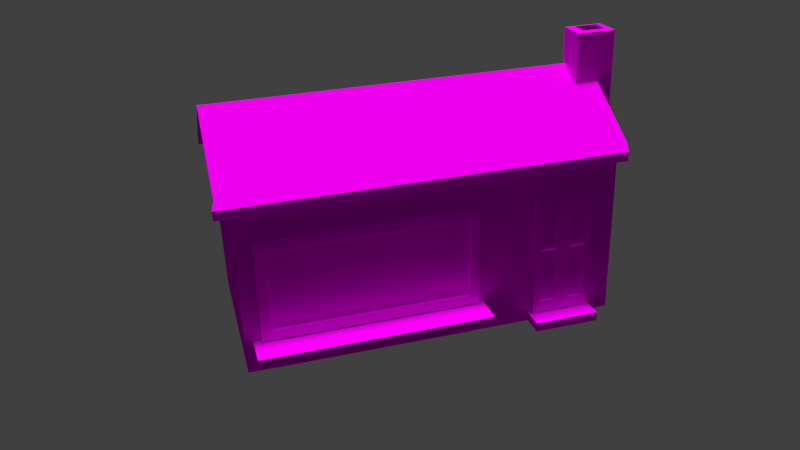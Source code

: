 # Source: ClassicHouse.blend  (saved by Blender 2.72.0; exported with 4.5.12 LTS)
import bpy
from mathutils import Matrix  # noqa: F401  (used for matrix-valued properties, if any)

bpy.ops.wm.read_factory_settings(use_empty=True)
scene = bpy.context.scene
scene.name = 'Scene'

# ---- collections
col_collection_1 = bpy.data.collections.new('Collection 1'); scene.collection.children.link(col_collection_1)

# ---- images (referenced by path relative to the original .blend; pixels are not part of the script)
import os
ASSET_DIR = os.environ.get("B2B_ASSET_DIR", "")  # directory of the original .blend (textures are referenced by path, not embedded)
HERE = os.path.dirname(os.path.abspath(__file__))  # packed textures are extracted next to this script under _unpacked/

def load_image(name, relpath, width, height, colorspace="sRGB"):
    """Load a texture the original file referenced (path relative to the .blend, or extracted next to this script)."""
    p = next((c for c in (os.path.join(HERE, relpath), os.path.join(ASSET_DIR, relpath)) if relpath and os.path.exists(c)), "")
    if p:
        img = bpy.data.images.load(p, check_existing=True)
        img.name = name
    else:  # same state as the original file: an image datablock whose file is absent (Cycles renders it pink)
        img = bpy.data.images.new(name, width, height)
        img.source = "FILE"
        img.filepath = "//" + (relpath or name)
    img.colorspace_settings.name = colorspace
    return img
img_cheminee_png = load_image('Cheminee.png', 'Cheminee.png', 1024, 1024, 'sRGB')
img_bacfleur_png = load_image('BacFleur.png', 'BacFleur.png', 1024, 1024, 'sRGB')
img_marche_png = load_image('Marche.png', 'Marche.png', 1024, 1024, 'sRGB')
img_fenetreporte_png = load_image('FenetrePorte.png', 'FenetrePorte.png', 1024, 1024, 'sRGB')
img_porte_png = load_image('Porte.png', 'Porte.png', 1024, 1024, 'sRGB')
img_grandefenetre_png = load_image('GrandeFenetre.png', 'GrandeFenetre.png', 1024, 1024, 'sRGB')
img_cadregrandefenetre_png = load_image('CadreGrandeFenetre.png', 'CadreGrandeFenetre.png', 1024, 1024, 'sRGB')
img_toitbrun_png = load_image('ToitBrun.png', 'ToitBrun.png', 1024, 1024, 'sRGB')
img_mursb_png = load_image('MursB.png', 'MursB.png', 1024, 1024, 'sRGB')

# ---- materials (node trees are filled in below, after node groups)
mat_cheminee = bpy.data.materials.new('Cheminee')
mat_cheminee.alpha_threshold = 0.0
mat_cheminee.diffuse_color = (0.3108, 0.01167, 0.0159, 1.0)
mat_cheminee.roughness = 0.5
mat_bacfleur = bpy.data.materials.new('BacFleur')
mat_bacfleur.alpha_threshold = 0.0
mat_bacfleur.diffuse_color = (0.1679, 0.09357, 0.01773, 1.0)
mat_bacfleur.roughness = 0.5
mat_marche = bpy.data.materials.new('Marche')
mat_marche.alpha_threshold = 0.0
mat_marche.roughness = 0.5
mat_fenetresporte = bpy.data.materials.new('FenetresPorte')
mat_fenetresporte.alpha_threshold = 0.0
mat_fenetresporte.diffuse_color = (0.2503, 0.4652, 0.8, 1.0)
mat_fenetresporte.roughness = 0.5
mat_porte = bpy.data.materials.new('Porte')
mat_porte.alpha_threshold = 0.0
mat_porte.diffuse_color = (0.196, 0.08642, 0.0799, 1.0)
mat_porte.roughness = 0.5
mat_grandefenetre = bpy.data.materials.new('GrandeFenetre')
mat_grandefenetre.alpha_threshold = 0.0
mat_grandefenetre.diffuse_color = (0.2354, 0.486, 0.8, 1.0)
mat_grandefenetre.roughness = 0.5
mat_cadregrandefenetre = bpy.data.materials.new('CadreGrandeFenetre')
mat_cadregrandefenetre.alpha_threshold = 0.0
mat_cadregrandefenetre.diffuse_color = (0.8, 0.7014, 0.7746, 1.0)
mat_cadregrandefenetre.roughness = 0.5
mat_toit = bpy.data.materials.new('Toit')
mat_toit.alpha_threshold = 0.0
mat_toit.diffuse_color = (0.1329, 0.05238, 0.02458, 1.0)
mat_toit.roughness = 0.5
mat_murs = bpy.data.materials.new('Murs')
mat_murs.alpha_threshold = 0.0
mat_murs.diffuse_color = (0.8, 0.4053, 0.24, 1.0)
mat_murs.roughness = 0.5

# ---- material node trees
mat_cheminee.use_nodes = True; mat_cheminee.node_tree.nodes.clear()
_N = mat_cheminee.node_tree.nodes; _L = mat_cheminee.node_tree.links
n0 = _N.new('ShaderNodeOutputMaterial'); n0.name = 'Material Output'; n0.location = (396, 169)
n1 = _N.new('ShaderNodeBsdfDiffuse'); n1.name = 'Diffuse BSDF'; n1.location = (142, 221)
n2 = _N.new('ShaderNodeTexCoord'); n2.name = 'Texture Coordinate'; n2.location = (-204, 433)
n3 = _N.new('ShaderNodeTexImage'); n3.name = 'Image Texture'; n3.location = (-29, 334)
n3.width = 140
n3.image = img_cheminee_png
_L.new(n1.outputs[0], n0.inputs[0])
_L.new(n2.outputs[2], n3.inputs[0])
_L.new(n3.outputs[0], n1.inputs[0])
n0.is_active_output = True
mat_bacfleur.use_nodes = True; mat_bacfleur.node_tree.nodes.clear()
_N = mat_bacfleur.node_tree.nodes; _L = mat_bacfleur.node_tree.links
n0 = _N.new('ShaderNodeOutputMaterial'); n0.name = 'Material Output'; n0.location = (300, 300)
n1 = _N.new('ShaderNodeBsdfDiffuse'); n1.name = 'Diffuse BSDF'; n1.location = (10, 300)
n2 = _N.new('ShaderNodeTexCoord'); n2.name = 'Texture Coordinate'; n2.location = (-390, 555)
n3 = _N.new('ShaderNodeTexImage'); n3.name = 'Image Texture'; n3.location = (-179, 401)
n3.width = 140
n3.image = img_bacfleur_png
_L.new(n1.outputs[0], n0.inputs[0])
_L.new(n2.outputs[2], n3.inputs[0])
_L.new(n3.outputs[0], n1.inputs[0])
n0.is_active_output = True
mat_marche.use_nodes = True; mat_marche.node_tree.nodes.clear()
_N = mat_marche.node_tree.nodes; _L = mat_marche.node_tree.links
n0 = _N.new('ShaderNodeOutputMaterial'); n0.name = 'Material Output'; n0.location = (300, 300)
n1 = _N.new('ShaderNodeBsdfDiffuse'); n1.name = 'Diffuse BSDF'; n1.location = (10, 300)
n2 = _N.new('ShaderNodeTexCoord'); n2.name = 'Texture Coordinate'; n2.location = (-368, 611)
n3 = _N.new('ShaderNodeTexImage'); n3.name = 'Image Texture'; n3.location = (-169, 356)
n3.width = 140
n3.image = img_marche_png
_L.new(n1.outputs[0], n0.inputs[0])
_L.new(n2.outputs[2], n3.inputs[0])
_L.new(n3.outputs[0], n1.inputs[0])
n0.is_active_output = True
mat_fenetresporte.use_nodes = True; mat_fenetresporte.node_tree.nodes.clear()
_N = mat_fenetresporte.node_tree.nodes; _L = mat_fenetresporte.node_tree.links
n0 = _N.new('ShaderNodeOutputMaterial'); n0.name = 'Material Output'; n0.location = (300, 300)
n1 = _N.new('ShaderNodeBsdfDiffuse'); n1.name = 'Diffuse BSDF'; n1.location = (10, 300)
n2 = _N.new('ShaderNodeTexCoord'); n2.name = 'Texture Coordinate'; n2.location = (-359, 486)
n3 = _N.new('ShaderNodeTexImage'); n3.name = 'Image Texture'; n3.location = (-175, 389)
n3.width = 140
n3.image = img_fenetreporte_png
_L.new(n1.outputs[0], n0.inputs[0])
_L.new(n2.outputs[2], n3.inputs[0])
_L.new(n3.outputs[0], n1.inputs[0])
n0.is_active_output = True
mat_porte.use_nodes = True; mat_porte.node_tree.nodes.clear()
_N = mat_porte.node_tree.nodes; _L = mat_porte.node_tree.links
n0 = _N.new('ShaderNodeOutputMaterial'); n0.name = 'Material Output'; n0.location = (300, 300)
n1 = _N.new('ShaderNodeBsdfDiffuse'); n1.name = 'Diffuse BSDF'; n1.location = (10, 300)
n2 = _N.new('ShaderNodeTexCoord'); n2.name = 'Texture Coordinate'; n2.location = (-426, 462)
n3 = _N.new('ShaderNodeTexImage'); n3.name = 'Image Texture'; n3.location = (-197, 372)
n3.width = 140
n3.image = img_porte_png
_L.new(n1.outputs[0], n0.inputs[0])
_L.new(n2.outputs[2], n3.inputs[0])
_L.new(n3.outputs[0], n1.inputs[0])
n0.is_active_output = True
mat_grandefenetre.use_nodes = True; mat_grandefenetre.node_tree.nodes.clear()
_N = mat_grandefenetre.node_tree.nodes; _L = mat_grandefenetre.node_tree.links
n0 = _N.new('ShaderNodeOutputMaterial'); n0.name = 'Material Output'; n0.location = (300, 300)
n1 = _N.new('ShaderNodeBsdfDiffuse'); n1.name = 'Diffuse BSDF'; n1.location = (10, 300)
n2 = _N.new('ShaderNodeTexCoord'); n2.name = 'Texture Coordinate'; n2.location = (-336, 499)
n3 = _N.new('ShaderNodeTexImage'); n3.name = 'Image Texture'; n3.location = (-162, 389)
n3.width = 140
n3.image = img_grandefenetre_png
_L.new(n1.outputs[0], n0.inputs[0])
_L.new(n2.outputs[2], n3.inputs[0])
_L.new(n3.outputs[0], n1.inputs[0])
n0.is_active_output = True
mat_cadregrandefenetre.use_nodes = True; mat_cadregrandefenetre.node_tree.nodes.clear()
_N = mat_cadregrandefenetre.node_tree.nodes; _L = mat_cadregrandefenetre.node_tree.links
n0 = _N.new('ShaderNodeOutputMaterial'); n0.name = 'Material Output'; n0.location = (300, 300)
n1 = _N.new('ShaderNodeBsdfDiffuse'); n1.name = 'Diffuse BSDF'; n1.location = (10, 300)
n2 = _N.new('ShaderNodeTexImage'); n2.name = 'Image Texture'; n2.location = (-187, 412)
n2.width = 140
n2.image = img_cadregrandefenetre_png
n3 = _N.new('ShaderNodeTexCoord'); n3.name = 'Texture Coordinate'; n3.location = (-377, 531)
_L.new(n1.outputs[0], n0.inputs[0])
_L.new(n3.outputs[2], n2.inputs[0])
_L.new(n2.outputs[0], n1.inputs[0])
n0.is_active_output = True
mat_toit.use_nodes = True; mat_toit.node_tree.nodes.clear()
_N = mat_toit.node_tree.nodes; _L = mat_toit.node_tree.links
n0 = _N.new('ShaderNodeOutputMaterial'); n0.name = 'Material Output'; n0.location = (300, 300)
n1 = _N.new('ShaderNodeBsdfDiffuse'); n1.name = 'Diffuse BSDF'; n1.location = (110, 314)
n2 = _N.new('ShaderNodeTexImage'); n2.name = 'Image Texture'; n2.location = (-113, 374)
n2.width = 140
n2.image = img_toitbrun_png
n3 = _N.new('ShaderNodeTexCoord'); n3.name = 'Texture Coordinate'; n3.location = (-324, 396)
_L.new(n1.outputs[0], n0.inputs[0])
_L.new(n3.outputs[2], n2.inputs[0])
_L.new(n2.outputs[0], n1.inputs[0])
n0.is_active_output = True
mat_murs.use_nodes = True; mat_murs.node_tree.nodes.clear()
_N = mat_murs.node_tree.nodes; _L = mat_murs.node_tree.links
n0 = _N.new('ShaderNodeOutputMaterial'); n0.name = 'Material Output'; n0.location = (300, 300)
n1 = _N.new('ShaderNodeBsdfDiffuse'); n1.name = 'Diffuse BSDF'; n1.location = (10, 300)
n2 = _N.new('ShaderNodeTexCoord'); n2.name = 'Texture Coordinate'; n2.location = (-345, 497)
n3 = _N.new('ShaderNodeTexImage'); n3.name = 'Image Texture'; n3.location = (-169, 405)
n3.width = 140
n3.image = img_mursb_png
_L.new(n1.outputs[0], n0.inputs[0])
_L.new(n2.outputs[2], n3.inputs[0])
_L.new(n3.outputs[0], n1.inputs[0])
n0.is_active_output = True

# ---- world
world_world = bpy.data.worlds.new('World'); scene.world = world_world
world_world.color = (0.05088, 0.05088, 0.05088)
world_world.use_sun_shadow = False
world_world.sun_shadow_jitter_overblur = 0.0
world_world.cycles.sampling_method = 'MANUAL'
world_world.cycles.sample_map_resolution = 256

# ---- cameras
cam_camera = bpy.data.cameras.new('Camera')
cam_camera.clip_end = 100.0
cam_camera.lens = 35.0
cam_camera.sensor_width = 32.0
cam_camera.sensor_height = 18.0
cam_camera.display_size = 2.0
cam_camera.dof.focus_distance = 0.0

# ---- lights
light_sun = bpy.data.lights.new('Sun', 'SUN')
light_sun.transmission_factor = 0.0
light_sun.angle = 0.1993
light_sun.energy = 3.0
light_sun.shadow_buffer_clip_start = 0.5
light_sun.shadow_soft_size = 0.1
light_sun.shadow_cascade_max_distance = 1000.0
light_sun.cycles.use_multiple_importance_sampling = False

# ---- meshes
me_cube_007 = bpy.data.meshes.new('Cube.007')
me_cube_007.from_pydata([(-1.0, -1.0, -1.0), (-1.0, 1.0, -1.0), (1.0, 1.0, -1.0), (1.0, -1.0, -1.0), (-1.0, -1.0, 1.0), (-1.0, 1.0, 1.0), (1.0, 1.0, 1.0), (1.0, -1.0, 1.0), (-0.5832, -0.5832, -1.008), (-0.5832, 0.5832, -1.008), (0.5832, 0.5832, -1.008), (0.5832, -0.5832, -1.008)], [], [(4, 5, 1, 0), (5, 6, 2, 1), (6, 7, 3, 2), (7, 4, 0, 3), (3, 0, 8, 11), (7, 6, 5, 4), (2, 3, 11, 10), (1, 2, 10, 9), (0, 1, 9, 8)])
_uv = me_cube_007.uv_layers.new(name='UVMap')
_uv.uv.foreach_set('vector', [0.9999, 0.2501, 0.7499, 0.2501, 0.7499, 0.0001206, 0.9999, 0.0001207, 0.7499, 0.2501, 0.5, 0.2501, 0.5, 0.0001206, 0.7499, 0.0001206, 0.5, 0.2501, 0.2501, 0.2501, 0.2501, 0.0001206, 0.5, 0.0001206, 0.2501, 0.2501, 0.0001206, 0.2501, 0.0001206, 0.0001207, 0.2501, 0.0001206, 0.5002, 0.4594, 0.2503, 0.4594, 0.3024, 0.4073, 0.4482, 0.4073, 0.2501, 0.2503, 0.2501, 0.5002, 0.0001206, 0.5002, 0.0001206, 0.2503, 0.5002, 0.3024, 0.2503, 0.3024, 0.3024, 0.2503, 0.4482, 0.2503, 0.2503, 0.3026, 0.5002, 0.3026, 0.4482, 0.3547, 0.3024, 0.3547, 0.2503, 0.355, 0.5002, 0.355, 0.4482, 0.4071, 0.3024, 0.4071])
me_cube_007.materials.append(mat_cheminee)
me_cube_007.use_remesh_preserve_volume = False
me_cube_007.use_remesh_preserve_attributes = False
me_cube_007.use_mirror_vertex_groups = False
me_cube_007.update()
me_cube_006 = bpy.data.meshes.new('Cube.006')
me_cube_006.from_pydata([(-0.8503, -0.2153, -1.0), (-0.8503, 1.0, -1.0), (0.8503, 1.0, -1.0), (0.8503, -0.2153, -1.0), (-1.0, -1.51, 1.0), (-1.0, 1.0, 1.0), (1.0, 1.0, 1.0), (1.0, -1.51, 1.0)], [], [(4, 5, 1, 0), (5, 6, 2, 1), (6, 7, 3, 2), (7, 4, 0, 3), (0, 1, 2, 3), (7, 6, 5, 4)])
_uv = me_cube_006.uv_layers.new(name='UVMap')
_uv.uv.foreach_set('vector', [0.4437, 0.494, 0.7533, 0.494, 0.7533, 0.7413, 0.6034, 0.7413, 0.7533, 0.494, 0.7533, 0.2474, 0.9999, 0.2659, 0.9999, 0.4755, 0.7533, 0.2474, 0.4437, 0.2474, 0.6034, 8.609e-05, 0.7533, 8.609e-05, 0.4437, 0.2474, 0.4437, 0.494, 0.1499, 0.4755, 0.1499, 0.2659, 0.1499, 0.4755, 8.609e-05, 0.4755, 8.609e-05, 0.2659, 0.1499, 0.2659, 0.4437, 0.2474, 0.7533, 0.2474, 0.7533, 0.494, 0.4437, 0.494])
me_cube_006.materials.append(mat_bacfleur)
me_cube_006.use_remesh_preserve_volume = False
me_cube_006.use_remesh_preserve_attributes = False
me_cube_006.use_mirror_vertex_groups = False
me_cube_006.update()
me_cube_005 = bpy.data.meshes.new('Cube.005')
me_cube_005.from_pydata([(-1.0, -1.0, -1.0), (-1.0, 1.0, -1.0), (1.0, 1.0, -1.0), (1.0, -1.0, -1.0), (-1.0, -1.0, 1.0), (-1.0, 1.0, 1.0), (1.0, 1.0, 1.0), (1.0, -1.0, 1.0)], [], [(4, 5, 1, 0), (5, 6, 2, 1), (6, 7, 3, 2), (7, 4, 0, 3), (0, 1, 2, 3), (7, 6, 5, 4)])
_uv = me_cube_005.uv_layers.new(name='UVMap')
_uv.uv.foreach_set('vector', [0.75, 0.5, 0.75, 0.75, 0.5, 0.75, 0.5, 0.5, 0.5, 0.9999, 0.25, 0.9999, 0.25, 0.75, 0.5, 0.75, 8.659e-05, 0.75, 8.659e-05, 0.5, 0.25, 0.5, 0.25, 0.75, 0.25, 0.25, 0.5, 0.25, 0.5, 0.5, 0.25, 0.5, 0.5, 0.5, 0.5, 0.75, 0.25, 0.75, 0.25, 0.5, 0.25, 0.25, 0.25, 8.659e-05, 0.5, 8.667e-05, 0.5, 0.25])
me_cube_005.materials.append(mat_marche)
me_cube_005.use_remesh_preserve_volume = False
me_cube_005.use_remesh_preserve_attributes = False
me_cube_005.use_mirror_vertex_groups = False
me_cube_005.update()
me_cube_004 = bpy.data.meshes.new('Cube.004')
me_cube_004.from_pydata([(0.7706, -1.0, 0.7852), (0.7706, -1.0, 0.1186), (0.2569, -1.0, 0.7852), (0.2569, -1.0, 0.1186), (-0.2569, -1.0, 0.7852), (-0.2569, -1.0, 0.1186), (-0.7706, -1.0, 0.7852), (-0.7706, -1.0, 0.1186), (0.7706, -1.0, -0.08573), (0.7706, -1.0, -0.7941), (0.2569, -1.0, -0.08573), (0.2569, -1.0, -0.7941), (-0.2569, -1.0, -0.08573), (-0.2569, -1.0, -0.7941), (-0.7706, -1.0, -0.08573), (-0.7706, -1.0, -0.7941), (0.7706, -0.2955, 0.7852), (0.7706, -0.2955, 0.1186), (0.2569, -0.2955, 0.7852), (0.2569, -0.2955, 0.1186), (-0.2569, -0.2955, 0.7852), (-0.2569, -0.2955, 0.1186), (-0.7706, -0.2955, 0.7852), (-0.7706, -0.2955, 0.1186), (0.7706, -0.2955, -0.08573), (0.7706, -0.2955, -0.7941), (0.2569, -0.2955, -0.08573), (0.2569, -0.2955, -0.7941), (-0.2569, -0.2955, -0.08573), (-0.2569, -0.2955, -0.7941), (-0.7706, -0.2955, -0.08573), (-0.7706, -0.2955, -0.7941)], [], [(12, 14, 30, 28), (1, 0, 16, 17), (9, 8, 24, 25), (2, 3, 19, 18), (16, 18, 19, 17), (20, 22, 23, 21), (24, 26, 27, 25), (28, 30, 31, 29), (4, 6, 22, 20), (8, 10, 26, 24), (0, 2, 18, 16), (15, 13, 29, 31), (7, 5, 21, 23), (14, 15, 31, 30), (11, 9, 25, 27), (6, 7, 23, 22), (13, 12, 28, 29), (5, 4, 20, 21), (3, 1, 17, 19), (10, 11, 27, 26)])
_uv = me_cube_004.uv_layers.new(name='UVMap')
_uv.uv.foreach_set('vector', [0.2934, 0.5099, 0.1698, 0.5099, 0.1698, 0.3403, 0.2934, 0.3403, 0.8302, 0.973, 0.6698, 0.973, 0.6698, 0.8035, 0.8302, 0.8035, 0.9262, 0.1698, 0.9262, 0.3403, 0.7566, 0.3403, 0.7566, 0.1698, 0.6698, 0.5102, 0.8302, 0.5102, 0.8302, 0.6798, 0.6698, 0.6798, 0.6698, 0.8035, 0.6698, 0.6798, 0.8302, 0.6798, 0.8302, 0.8035, 0.1698, 0.8035, 0.1698, 0.6798, 0.3302, 0.6798, 0.3302, 0.8035, 0.7566, 0.3403, 0.633, 0.3403, 0.633, 0.1698, 0.7566, 0.1698, 0.2934, 0.3403, 0.1698, 0.3403, 0.1698, 0.1698, 0.2934, 0.1698, 0.0001933, 0.8035, 0.0001933, 0.6798, 0.1698, 0.6798, 0.1698, 0.8035, 0.7566, 0.5099, 0.633, 0.5099, 0.633, 0.3403, 0.7566, 0.3403, 0.5002, 0.8035, 0.5002, 0.6798, 0.6698, 0.6798, 0.6698, 0.8035, 0.1698, 0.0001933, 0.2934, 0.0001933, 0.2934, 0.1698, 0.1698, 0.1698, 0.4998, 0.6798, 0.4998, 0.8035, 0.3302, 0.8035, 0.3302, 0.6798, 0.0001933, 0.3403, 0.0001933, 0.1698, 0.1698, 0.1698, 0.1698, 0.3403, 0.633, 0.0001933, 0.7566, 0.0001933, 0.7566, 0.1698, 0.633, 0.1698, 0.1698, 0.5102, 0.3302, 0.5102, 0.3302, 0.6798, 0.1698, 0.6798, 0.463, 0.1698, 0.463, 0.3403, 0.2934, 0.3403, 0.2934, 0.1698, 0.3302, 0.973, 0.1698, 0.973, 0.1698, 0.8035, 0.3302, 0.8035, 0.9998, 0.6798, 0.9998, 0.8035, 0.8302, 0.8035, 0.8302, 0.6798, 0.4634, 0.3403, 0.4634, 0.1698, 0.633, 0.1698, 0.633, 0.3403])
me_cube_004.materials.append(mat_fenetresporte)
me_cube_004.use_remesh_preserve_volume = False
me_cube_004.use_remesh_preserve_attributes = False
me_cube_004.use_mirror_vertex_groups = False
me_cube_004.update()
me_cube_003 = bpy.data.meshes.new('Cube.003')
me_cube_003.from_pydata([(-1.0, -1.0, -1.0), (-1.0, 1.0, -1.0), (1.0, 1.0, -1.0), (1.0, -1.0, -1.0), (-1.0, -1.0, 1.0), (-1.0, 1.0, 1.0), (1.0, 1.0, 1.0), (1.0, -1.0, 1.0), (-0.7706, 1.0, 1.0), (-0.2569, 1.0, 1.0), (0.2569, 1.0, 1.0), (0.7706, 1.0, 1.0), (0.7706, 1.0, -1.0), (0.2569, 1.0, -1.0), (-0.2569, 1.0, -1.0), (-0.7706, 1.0, -1.0), (0.7706, -1.0, 1.0), (0.2569, -1.0, 1.0), (-0.2569, -1.0, 1.0), (-0.7706, -1.0, 1.0), (-0.7706, -1.0, -1.0), (-0.2569, -1.0, -1.0), (0.2569, -1.0, -1.0), (0.7706, -1.0, -1.0), (-1.0, -1.0, 0.1186), (-1.0, -1.0, 0.7852), (-1.0, 1.0, 0.7852), (-1.0, 1.0, 0.1186), (1.0, 1.0, 0.7852), (1.0, 1.0, 0.1186), (1.0, -1.0, 0.7852), (1.0, -1.0, 0.1186), (0.7706, -1.0, 0.7852), (0.7706, -1.0, 0.1186), (0.2569, -1.0, 0.7852), (0.2569, -1.0, 0.1186), (-0.2569, -1.0, 0.7852), (-0.2569, -1.0, 0.1186), (-0.7706, -1.0, 0.7852), (-0.7706, -1.0, 0.1186), (-1.0, 1.0, -0.08573), (-1.0, 1.0, -0.7941), (1.0, 1.0, -0.08573), (1.0, 1.0, -0.7941), (1.0, -1.0, -0.08573), (1.0, -1.0, -0.7941), (0.7706, -1.0, -0.08573), (0.7706, -1.0, -0.7941), (0.2569, -1.0, -0.08573), (0.2569, -1.0, -0.7941), (-0.2569, -1.0, -0.08573), (-0.2569, -1.0, -0.7941), (-0.7706, -1.0, -0.08573), (-0.7706, -1.0, -0.7941), (-1.0, -1.0, -0.7941), (-1.0, -1.0, -0.08573)], [], [(41, 1, 0, 54, 55, 24, 25, 4, 5, 26, 27, 40), (19, 4, 25, 38, 36, 34, 32, 30, 7, 16, 17, 18), (8, 5, 4, 19, 18, 17, 16, 7, 6, 11, 10, 9), (12, 2, 3, 23, 22, 21, 20, 0, 1, 15, 14, 13), (38, 25, 24, 39), (39, 24, 55, 52, 50, 48, 46, 44, 31, 33, 35, 37), (30, 32, 33, 31), (34, 36, 37, 35), (52, 55, 54, 53), (45, 3, 2, 43, 42, 29, 28, 6, 7, 30, 31, 44), (53, 54, 0, 20, 21, 22, 23, 3, 45, 47, 49, 51), (44, 46, 47, 45), (48, 50, 51, 49)])
_uv = me_cube_003.uv_layers.new(name='UVMap')
_uv.uv.foreach_set('vector', [0.0001, 0.3677, 0.0001001, 0.3334, 0.3334, 0.3334, 0.3334, 0.3677, 0.3334, 0.4857, 0.3334, 0.5198, 0.3334, 0.6308, 0.3334, 0.6666, 9.999e-05, 0.6666, 9.999e-05, 0.6308, 0.0001, 0.5198, 0.0001, 0.4857, 0.3716, 0.6666, 0.3334, 0.6666, 0.3334, 0.6308, 0.3716, 0.6308, 0.4572, 0.6308, 0.5428, 0.6308, 0.6284, 0.6308, 0.6666, 0.6308, 0.6666, 0.6666, 0.6284, 0.6666, 0.5428, 0.6666, 0.4572, 0.6666, 0.3716, 0.9999, 0.3334, 0.9999, 0.3334, 0.6666, 0.3716, 0.6666, 0.4572, 0.6666, 0.5428, 0.6666, 0.6284, 0.6666, 0.6666, 0.6666, 0.6666, 0.9999, 0.6284, 0.9999, 0.5428, 0.9999, 0.4572, 0.9999, 0.6284, 0.0001001, 0.6666, 0.0001001, 0.6666, 0.3334, 0.6284, 0.3334, 0.5428, 0.3334, 0.4572, 0.3334, 0.3716, 0.3334, 0.3334, 0.3334, 0.3334, 9.999e-05, 0.3716, 9.999e-05, 0.4572, 0.0001001, 0.5428, 0.0001001, 0.3716, 0.6308, 0.3334, 0.6308, 0.3334, 0.5198, 0.3716, 0.5198, 0.3716, 0.5198, 0.3334, 0.5198, 0.3334, 0.4857, 0.3716, 0.4857, 0.4572, 0.4857, 0.5428, 0.4857, 0.6284, 0.4857, 0.6666, 0.4857, 0.6666, 0.5198, 0.6284, 0.5198, 0.5428, 0.5198, 0.4572, 0.5198, 0.6666, 0.6308, 0.6284, 0.6308, 0.6284, 0.5198, 0.6666, 0.5198, 0.5428, 0.6308, 0.4572, 0.6308, 0.4572, 0.5198, 0.5428, 0.5198, 0.3716, 0.4857, 0.3334, 0.4857, 0.3334, 0.3677, 0.3716, 0.3677, 0.6666, 0.3677, 0.6666, 0.3334, 0.9999, 0.3334, 0.9999, 0.3677, 0.9999, 0.4857, 0.9999, 0.5198, 0.9999, 0.6308, 0.9999, 0.6666, 0.6666, 0.6666, 0.6666, 0.6308, 0.6666, 0.5198, 0.6666, 0.4857, 0.3716, 0.3677, 0.3334, 0.3677, 0.3334, 0.3334, 0.3716, 0.3334, 0.4572, 0.3334, 0.5428, 0.3334, 0.6284, 0.3334, 0.6666, 0.3334, 0.6666, 0.3677, 0.6284, 0.3677, 0.5428, 0.3677, 0.4572, 0.3677, 0.6666, 0.4857, 0.6284, 0.4857, 0.6284, 0.3677, 0.6666, 0.3677, 0.5428, 0.4857, 0.4572, 0.4857, 0.4572, 0.3677, 0.5428, 0.3677])
me_cube_003.materials.append(mat_porte)
me_cube_003.use_remesh_preserve_volume = False
me_cube_003.use_remesh_preserve_attributes = False
me_cube_003.use_mirror_vertex_groups = False
me_cube_003.update()
me_cube_002 = bpy.data.meshes.new('Cube.002')
me_cube_002.from_pydata([(-1.01, -1.0, -1.01), (1.01, -1.0, -1.01), (-1.01, -1.0, 1.01), (1.01, -1.0, 1.01)], [], [(3, 2, 0, 1)])
_uv = me_cube_002.uv_layers.new(name='UVMap')
_uv.uv.foreach_set('vector', [0.9999, 0.9999, 9.998e-05, 0.9999, 0.0001001, 9.998e-05, 0.9999, 9.998e-05])
me_cube_002.materials.append(mat_grandefenetre)
me_cube_002.use_remesh_preserve_volume = False
me_cube_002.use_remesh_preserve_attributes = False
me_cube_002.use_mirror_vertex_groups = False
me_cube_002.update()
me_cube_001 = bpy.data.meshes.new('Cube.001')
me_cube_001.from_pydata([(-1.0, -1.0, 1.0), (-1.0, 1.0, 1.0), (-1.0, 1.0, -1.0), (-1.0, -1.0, -1.0), (-0.9076, -1.0, -0.8079), (-0.9076, -1.0, 0.822), (0.9208, -1.0, 0.822), (1.0, -1.0, 1.0), (1.0, -1.0, -1.0), (0.9208, -1.0, -0.8079), (1.0, 1.0, 1.0), (-0.9076, 1.0, -0.8079), (0.9208, 1.0, -0.8079), (0.9208, 1.0, 0.822), (1.0, 1.0, -1.0), (-0.9076, 1.0, 0.822)], [], [(0, 1, 2, 3), (3, 4, 5, 6, 7, 0), (3, 8, 7, 6, 9, 4), (7, 10, 1, 0), (2, 11, 12, 13, 10, 14), (2, 1, 10, 13, 15, 11), (3, 2, 14, 8), (10, 7, 8, 14), (5, 4, 11, 15), (6, 5, 15, 13), (4, 9, 12, 11), (13, 12, 9, 6)])
_uv = me_cube_001.uv_layers.new(name='UVMap')
_uv.uv.foreach_set('vector', [3.284e-08, 0.6667, 0.0, 0.3333, 0.2755, 0.3333, 0.2755, 0.6667, 0.8265, 0.3333, 0.8137, 0.3013, 0.8137, 0.02967, 0.5619, 0.02967, 0.551, 3.974e-08, 0.8265, 0.0, 0.8265, 0.3333, 0.551, 0.3333, 0.551, 3.974e-08, 0.5619, 0.02967, 0.5619, 0.3013, 0.8137, 0.3013, 0.551, 1.0, 0.2755, 1.0, 0.2755, 0.6667, 0.551, 0.6667, 0.551, 0.3333, 0.5245, 0.3179, 0.5245, 0.01321, 0.3, 0.01321, 0.2755, 7.947e-08, 0.551, 0.0, 0.551, 0.3333, 0.2755, 0.3333, 0.2755, 7.947e-08, 0.3, 0.01321, 0.3, 0.3179, 0.5245, 0.3179, 0.2755, 0.6667, 0.2755, 1.0, 0.0, 1.0, 0.0, 0.6667, 7.389e-08, 0.3333, 0.0, 8.941e-08, 0.2755, 0.0, 0.2755, 0.3333, 0.7755, 0.6667, 1.0, 0.6667, 1.0, 1.0, 0.7755, 1.0, 0.8028, 0.6667, 0.551, 0.6667, 0.551, 0.3333, 0.8028, 0.3333, 0.2991, 0.3333, 0.551, 0.3333, 0.551, 0.6667, 0.2991, 0.6667, 0.551, 0.6667, 0.7755, 0.6667, 0.7755, 1.0, 0.551, 1.0])
me_cube_001.materials.append(mat_cadregrandefenetre)
me_cube_001.use_remesh_preserve_volume = False
me_cube_001.use_remesh_preserve_attributes = False
me_cube_001.use_mirror_vertex_groups = False
me_cube_001.update()
me_cube_011 = bpy.data.meshes.new('Cube.011')
me_cube_011.from_pydata([(-1.0, -1.0, -1.0), (-1.0, 1.0, -1.0), (1.0, 1.0, -1.0), (1.0, -1.0, -1.0), (-1.0, -1.0, -1.109), (-1.0, 0.0, -1.679), (-1.0, 1.0, -1.109), (1.0, 0.0, -1.679), (1.0, 1.0, -1.109), (1.0, -1.0, -1.109), (-1.0, 0.0, -1.788), (1.0, 0.0, -1.788), (-1.0, 1.083, -0.9376), (1.0, 1.083, -0.9376), (-1.0, 1.083, -1.047), (1.0, 1.083, -1.047), (-1.015, -1.095, -0.9308), (0.9845, -1.095, -0.9308), (-1.015, -1.095, -1.04), (0.9845, -1.095, -1.04), (1.05, 0.9913, -1.0), (1.05, -1.009, -1.0), (1.05, -0.008695, -1.679), (1.05, 0.9913, -1.109), (1.05, -1.009, -1.109), (1.05, -0.008695, -1.788), (1.05, 1.074, -0.9376), (1.05, 1.074, -1.047), (1.035, -1.104, -0.9308), (1.035, -1.104, -1.04), (-1.056, -0.9903, -1.0), (-1.056, 1.01, -1.0), (-1.056, -0.9903, -1.109), (-1.056, 0.009661, -1.679), (-1.056, 1.01, -1.109), (-1.056, 0.009661, -1.788), (-1.056, 1.092, -0.9376), (-1.056, 1.092, -1.047), (-1.072, -1.085, -0.9308), (-1.072, -1.085, -1.04)], [], [(1, 12, 36, 31), (8, 15, 27, 23), (18, 16, 38, 39), (6, 8, 11, 10), (9, 4, 10, 11), (17, 19, 29, 28), (19, 9, 24, 29), (16, 0, 30, 38), (12, 13, 15, 14), (3, 17, 28, 21), (8, 6, 14, 15), (1, 2, 13, 12), (17, 16, 18, 19), (4, 18, 39, 32), (4, 9, 19, 18), (3, 0, 16, 17), (22, 21, 24, 25), (20, 22, 25, 23), (24, 21, 28, 29), (20, 23, 27, 26), (13, 2, 20, 26), (15, 13, 26, 27), (11, 8, 23, 25), (2, 7, 22, 20), (7, 3, 21, 22), (9, 11, 25, 24), (30, 33, 35, 32), (33, 31, 34, 35), (34, 31, 36, 37), (30, 32, 39, 38), (14, 6, 34, 37), (12, 14, 37, 36), (5, 1, 31, 33), (0, 5, 33, 30), (10, 4, 32, 35), (6, 10, 35, 34)])
_uv = me_cube_011.uv_layers.new(name='UVMap')
_uv.uv.foreach_set('vector', [0.9911, 0.5175, 0.9703, 0.4981, 0.9801, 0.4859, 0.9999, 0.5053, 0.5758, 0.8786, 0.5964, 0.8963, 0.5864, 0.9062, 0.5655, 0.8869, 0.3483, 0.04427, 0.323, 0.02883, 0.3305, 0.01501, 0.3572, 0.03092, 0.9234, 0.4607, 0.5758, 0.8786, 0.3605, 0.6623, 0.6588, 0.2537, 0.09302, 0.545, 0.3746, 0.06348, 0.6588, 0.2537, 0.3605, 0.6623, 0.03644, 0.5124, 0.06433, 0.5278, 0.05683, 0.5408, 0.02966, 0.5253, 0.06433, 0.5278, 0.09302, 0.545, 0.08545, 0.5575, 0.05683, 0.5408, 0.323, 0.02883, 0.2939, 0.01434, 0.3009, 9.726e-05, 0.3305, 0.01501, 0.9703, 0.4981, 0.6179, 0.9156, 0.5964, 0.8963, 0.9466, 0.4783, 0.006161, 0.498, 0.03644, 0.5124, 0.02966, 0.5253, 9.726e-05, 0.5107, 0.5758, 0.8786, 0.9234, 0.4607, 0.9466, 0.4783, 0.5964, 0.8963, 0.9911, 0.5175, 0.638, 0.9348, 0.6179, 0.9156, 0.9703, 0.4981, 0.03644, 0.5124, 0.323, 0.02883, 0.3483, 0.04427, 0.06433, 0.5278, 0.3746, 0.06348, 0.3483, 0.04427, 0.3572, 0.03092, 0.3846, 0.05101, 0.3746, 0.06348, 0.09302, 0.545, 0.06433, 0.5278, 0.3483, 0.04427, 0.006161, 0.498, 0.2939, 0.01434, 0.323, 0.02883, 0.03644, 0.5124, 0.3387, 0.6914, 0.05917, 0.5713, 0.08545, 0.5575, 0.3521, 0.6718, 0.5613, 0.9163, 0.3387, 0.6914, 0.3521, 0.6718, 0.5655, 0.8869, 0.08545, 0.5575, 0.05917, 0.5713, 0.02827, 0.5552, 0.05683, 0.5408, 0.5613, 0.9163, 0.5655, 0.8869, 0.5864, 0.9062, 0.5823, 0.937, 0.6179, 0.9156, 0.638, 0.9348, 0.6296, 0.9462, 0.6092, 0.9264, 0.5964, 0.8963, 0.6179, 0.9156, 0.6092, 0.9264, 0.5864, 0.9062, 0.3605, 0.6623, 0.5758, 0.8786, 0.5655, 0.8869, 0.3521, 0.6718, 0.5532, 0.927, 0.3306, 0.7021, 0.3387, 0.6914, 0.5613, 0.9163, 0.3353, 0.7038, 0.0558, 0.5837, 0.05917, 0.5713, 0.3387, 0.6914, 0.09302, 0.545, 0.3605, 0.6623, 0.3521, 0.6718, 0.08545, 0.5575, 0.3846, 0.01989, 0.6696, 0.2118, 0.6698, 0.2423, 0.3846, 0.05101, 0.699, 0.233, 0.9633, 0.4406, 0.9345, 0.4496, 0.6698, 0.2423, 0.9345, 0.4496, 0.9633, 0.4406, 0.9866, 0.4577, 0.9575, 0.4665, 0.3846, 0.01989, 0.3846, 0.05101, 0.3572, 0.03092, 0.3575, 9.748e-05, 0.9466, 0.4783, 0.9234, 0.4607, 0.9345, 0.4496, 0.9575, 0.4665, 0.9703, 0.4981, 0.9466, 0.4783, 0.9575, 0.4665, 0.9801, 0.4859, 0.7069, 0.2193, 0.9712, 0.4269, 0.9633, 0.4406, 0.699, 0.233, 0.3916, 0.005341, 0.6767, 0.1972, 0.6696, 0.2118, 0.3846, 0.01989, 0.6588, 0.2537, 0.3746, 0.06348, 0.3846, 0.05101, 0.6698, 0.2423, 0.9234, 0.4607, 0.6588, 0.2537, 0.6698, 0.2423, 0.9345, 0.4496])
me_cube_011.materials.append(mat_toit)
me_cube_011.use_remesh_preserve_volume = False
me_cube_011.use_remesh_preserve_attributes = False
me_cube_011.use_mirror_vertex_groups = False
me_cube_011.update()
me_cube = bpy.data.meshes.new('Cube')
me_cube.from_pydata([(-1.0, -1.0, -1.0), (-1.0, 1.0, -1.0), (1.0, 1.0, -1.0), (1.0, -1.0, -1.0), (-1.0, -1.0, 1.0), (-1.0, 1.0, 1.0), (1.0, 1.0, 1.0), (1.0, -1.0, 1.0), (-1.0, 0.0, -1.679), (1.0, 0.0, -1.679)], [], [(4, 5, 1, 0), (5, 6, 2, 1), (6, 7, 3, 2), (7, 4, 0, 3), (7, 6, 5, 4), (0, 1, 8), (2, 3, 9)])
_uv = me_cube.uv_layers.new(name='UVMap')
_uv.uv.foreach_set('vector', [0.6669, 0.8931, 0.3336, 0.8931, 0.3336, 0.5599, 0.6669, 0.5599, 0.0001349, 0.6666, 0.3334, 0.6666, 0.3334, 0.9999, 0.0001349, 0.9999, 0.6669, 0.4465, 0.3336, 0.4465, 0.3336, 0.1132, 0.6669, 0.1132, 0.3334, 0.3334, 0.0001349, 0.3334, 0.0001349, 0.0001349, 0.3334, 0.0001349, 0.3334, 0.3334, 0.3334, 0.6666, 0.0001349, 0.6666, 0.0001349, 0.3334, 0.6669, 0.5599, 0.3336, 0.5599, 0.5003, 0.4468, 0.6669, 0.1132, 0.3336, 0.1132, 0.5003, 0.0001349])
me_cube.materials.append(mat_murs)
me_cube.use_remesh_preserve_volume = False
me_cube.use_remesh_preserve_attributes = False
me_cube.use_mirror_vertex_groups = False
me_cube.update()

# ---- objects
ob_sun = bpy.data.objects.new('Sun', light_sun)
ob_camera = bpy.data.objects.new('Camera', cam_camera)
ob_cheminee = bpy.data.objects.new('Cheminee', me_cube_007)
ob_bacfleur = bpy.data.objects.new('BacFleur', me_cube_006)
ob_marche = bpy.data.objects.new('Marche', me_cube_005)
ob_fenetresporte = bpy.data.objects.new('FenetresPorte', me_cube_004)
ob_porte = bpy.data.objects.new('Porte', me_cube_003)
ob_grandefenetre = bpy.data.objects.new('GrandeFenetre', me_cube_002)
ob_cadregrandefenetre = bpy.data.objects.new('CadreGrandeFenetre', me_cube_001)
ob_toit = bpy.data.objects.new('Toit', me_cube_011)
ob_murs = bpy.data.objects.new('Murs', me_cube)

# ---- transforms, parenting, visibility, modifiers, constraints
ob_sun.location = (1.79, -15.52, 34.48)
ob_sun.lineart.crease_threshold = 0.0
ob_camera.location = (-8.089, -28.73, 17.55)
ob_camera.rotation_euler = (1.118, 0.03248, -0.2806)
ob_camera.lineart.crease_threshold = 0.0
ob_cheminee.location = (6.971, -0.2986, 4.968)
ob_cheminee.scale = (0.7057, 0.5654, -4.93)
ob_cheminee.lineart.crease_threshold = 0.0
ob_bacfleur.location = (-2.343, -3.765, 0.8151)
ob_bacfleur.scale = (4.142, 0.4832, 0.4136)
ob_bacfleur.lineart.crease_threshold = 0.0
ob_marche.location = (4.772, -3.703, 0.1773)
ob_marche.scale = (1.188, 0.4062, 0.1709)
ob_marche.lineart.crease_threshold = 0.0
ob_fenetresporte.location = (4.77, -3.366, 2.638)
ob_fenetresporte.scale = (1.073, 0.09205, 2.264)
ob_fenetresporte.lineart.crease_threshold = 0.0
ob_porte.location = (4.77, -3.366, 2.638)
ob_porte.scale = (1.073, 0.09205, 2.264)
ob_porte.lineart.crease_threshold = 0.0
ob_grandefenetre.location = (-2.281, -3.243, 3.155)
ob_grandefenetre.scale = (3.556, 0.1139, 1.516)
ob_grandefenetre.lineart.crease_threshold = 0.0
ob_cadregrandefenetre.location = (-2.307, -3.396, 3.142)
ob_cadregrandefenetre.scale = (3.89, 0.1139, 1.861)
ob_cadregrandefenetre.lineart.crease_threshold = 0.0
ob_toit.location = (0.0, 0.0, 3.097)
ob_toit.scale = (6.771, 3.273, -3.096)
ob_toit.lineart.crease_threshold = 0.0
ob_murs.location = (0.0, 0.0, 3.097)
ob_murs.scale = (6.771, 3.273, -3.096)
ob_murs.lineart.crease_threshold = 0.0

# ---- collection membership
col_collection_1.objects.link(ob_sun)
col_collection_1.objects.link(ob_camera)
col_collection_1.objects.link(ob_cheminee)
col_collection_1.objects.link(ob_bacfleur)
col_collection_1.objects.link(ob_marche)
col_collection_1.objects.link(ob_fenetresporte)
col_collection_1.objects.link(ob_porte)
col_collection_1.objects.link(ob_grandefenetre)
col_collection_1.objects.link(ob_cadregrandefenetre)
col_collection_1.objects.link(ob_toit)
col_collection_1.objects.link(ob_murs)

# ---- scene / render settings (as saved in the file)
scene.camera = ob_camera
scene.frame_start = 1; scene.frame_end = 250; scene.frame_set(84)
scene.render.engine = 'CYCLES'
scene.render.image_settings.color_depth = '16'
scene.render.resolution_percentage = 50
scene.render.dither_intensity = 0.0
scene.cycles.use_denoising = False
scene.cycles.samples = 576
scene.cycles.sampling_pattern = 'TABULATED_SOBOL'
scene.cycles.light_sampling_threshold = 0.0
scene.cycles.use_adaptive_sampling = False
scene.cycles.use_light_tree = False
scene.cycles.blur_glossy = 0.0
scene.cycles.pixel_filter_type = 'GAUSSIAN'
scene.cycles.sample_clamp_indirect = 0.0
scene.view_settings.view_transform = 'Standard'
bpy.context.view_layer.update()
